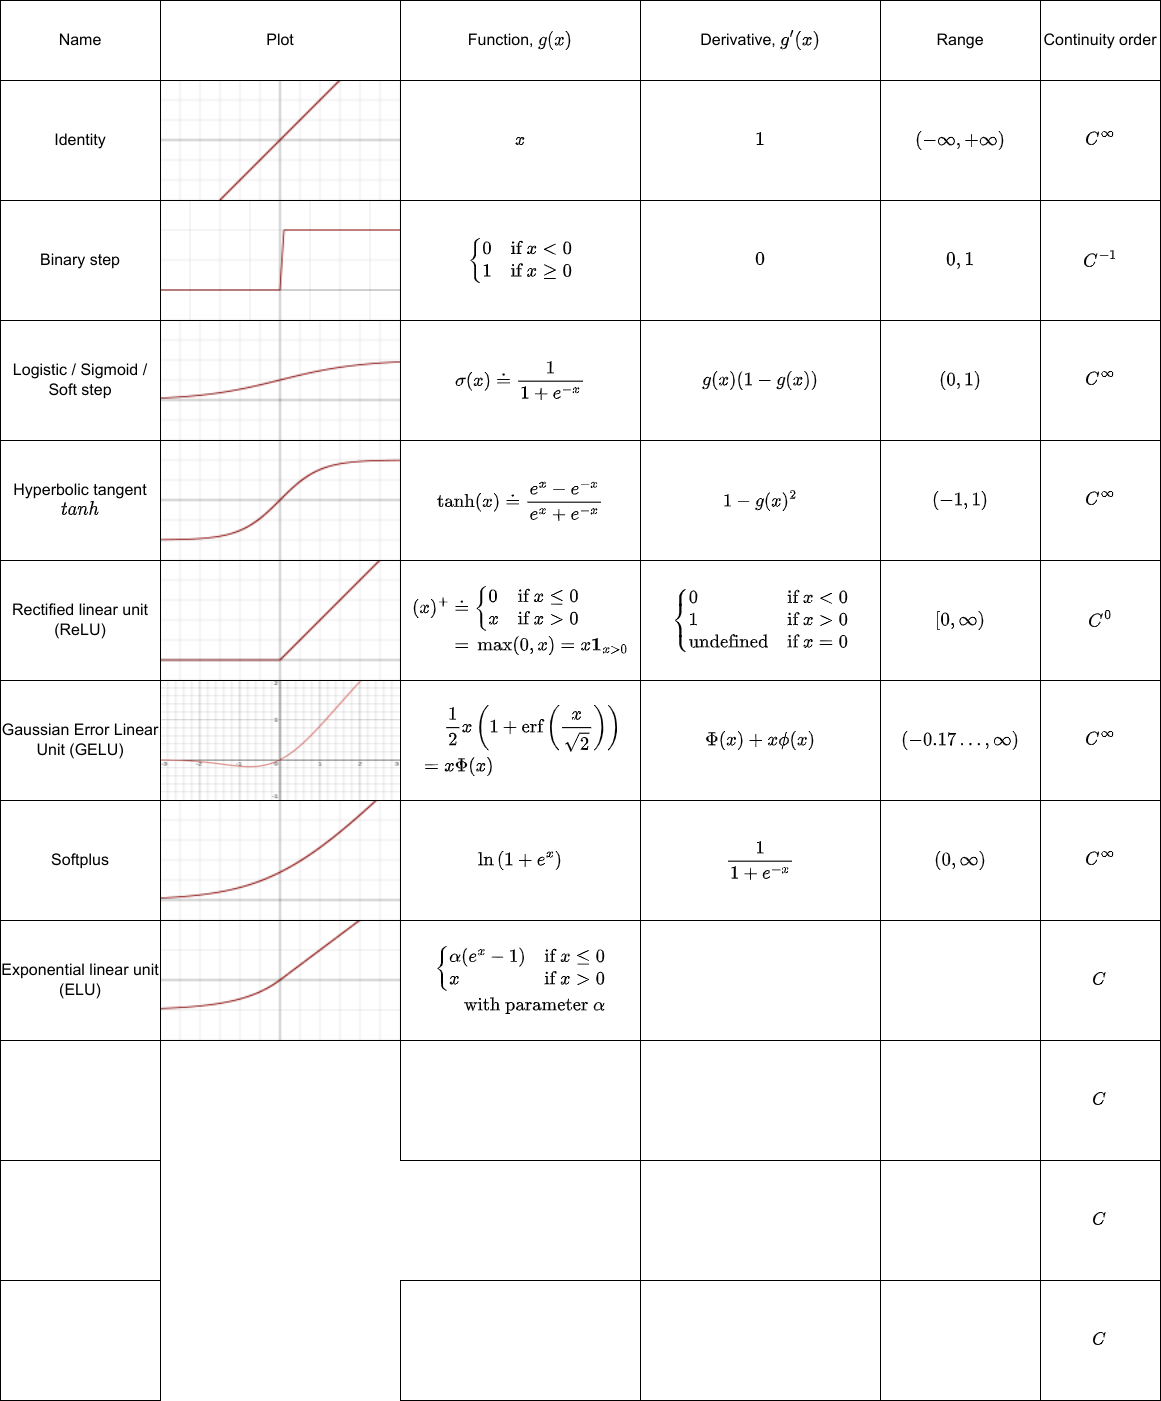

The diagram above was exported from draw.io. Its source (the exported page's mxGraphModel, read from the mxfile embedded in the PNG):
<mxGraphModel dx="807" dy="669" grid="1" gridSize="10" guides="1" tooltips="1" connect="1" arrows="1" fold="1" page="1" pageScale="1" pageWidth="1600" pageHeight="900" math="1" shadow="0">
  <root>
    <mxCell id="0" />
    <mxCell id="1" parent="0" />
    <mxCell id="Fne5MPDvc5Mj75qxY0kJ-19" value="Name" style="rounded=0;whiteSpace=wrap;html=1;fillColor=none;fontSize=16;" vertex="1" parent="1">
      <mxGeometry x="40" y="40" width="160" height="80" as="geometry" />
    </mxCell>
    <mxCell id="Fne5MPDvc5Mj75qxY0kJ-21" value="" style="shape=image;imageAspect=0;aspect=fixed;verticalLabelPosition=bottom;verticalAlign=top;image=https://upload.wikimedia.org/wikipedia/commons/thumb/9/9e/Activation_identity.svg/180px-Activation_identity.svg.png;imageBorder=default;imageBackground=none;fontSize=16;" vertex="1" parent="1">
      <mxGeometry x="200" y="120" width="240" height="120" as="geometry" />
    </mxCell>
    <mxCell id="Fne5MPDvc5Mj75qxY0kJ-22" value="Function, $$g(x)$$" style="rounded=0;whiteSpace=wrap;html=1;fillColor=none;fontSize=16;" vertex="1" parent="1">
      <mxGeometry x="440" y="40" width="240" height="80" as="geometry" />
    </mxCell>
    <mxCell id="Fne5MPDvc5Mj75qxY0kJ-23" value="Plot" style="rounded=0;whiteSpace=wrap;html=1;fillColor=none;fontSize=16;" vertex="1" parent="1">
      <mxGeometry x="200" y="40" width="240" height="80" as="geometry" />
    </mxCell>
    <mxCell id="Fne5MPDvc5Mj75qxY0kJ-24" value="Derivative, $$g'(x)$$" style="rounded=0;whiteSpace=wrap;html=1;fillColor=none;fontSize=16;" vertex="1" parent="1">
      <mxGeometry x="680" y="40" width="240" height="80" as="geometry" />
    </mxCell>
    <mxCell id="Fne5MPDvc5Mj75qxY0kJ-25" value="Range" style="rounded=0;whiteSpace=wrap;html=1;fillColor=none;fontSize=16;" vertex="1" parent="1">
      <mxGeometry x="920" y="40" width="160" height="80" as="geometry" />
    </mxCell>
    <mxCell id="Fne5MPDvc5Mj75qxY0kJ-26" value="Continuity order" style="rounded=0;whiteSpace=wrap;html=1;fillColor=none;fontSize=16;" vertex="1" parent="1">
      <mxGeometry x="1080" y="40" width="120" height="80" as="geometry" />
    </mxCell>
    <UserObject label="Identity" link="https://en.wikipedia.org/wiki/Identity_function" linkTarget="_blank" id="Fne5MPDvc5Mj75qxY0kJ-27">
      <mxCell style="rounded=0;whiteSpace=wrap;html=1;fillColor=none;fontSize=16;" vertex="1" parent="1">
        <mxGeometry x="40" y="120" width="160" height="120" as="geometry" />
      </mxCell>
    </UserObject>
    <mxCell id="Fne5MPDvc5Mj75qxY0kJ-28" value="$$x$$" style="rounded=0;whiteSpace=wrap;html=1;fillColor=none;fontSize=16;" vertex="1" parent="1">
      <mxGeometry x="440" y="120" width="240" height="120" as="geometry" />
    </mxCell>
    <UserObject label="Binary step" link="https://en.wikipedia.org/wiki/Heaviside_step_function" id="Fne5MPDvc5Mj75qxY0kJ-32">
      <mxCell style="rounded=0;whiteSpace=wrap;html=1;fillColor=none;fontSize=16;" vertex="1" parent="1">
        <mxGeometry x="40" y="240" width="160" height="120" as="geometry" />
      </mxCell>
    </UserObject>
    <UserObject label="Logistic / Sigmoid / Soft step" link="https://en.wikipedia.org/wiki/Logistic_function" id="Fne5MPDvc5Mj75qxY0kJ-37">
      <mxCell style="rounded=0;whiteSpace=wrap;html=1;fillColor=none;fontSize=16;" vertex="1" parent="1">
        <mxGeometry x="40" y="360" width="160" height="120" as="geometry" />
      </mxCell>
    </UserObject>
    <UserObject label="Hyperbolic tangent $$tanh$$" link="https://en.wikipedia.org/wiki/Hyperbolic_function#Hyperbolic_tangent" id="Fne5MPDvc5Mj75qxY0kJ-42">
      <mxCell style="rounded=0;whiteSpace=wrap;html=1;fillColor=none;fontSize=16;" vertex="1" parent="1">
        <mxGeometry x="40" y="480" width="160" height="120" as="geometry" />
      </mxCell>
    </UserObject>
    <UserObject label="Rectified linear unit (ReLU)" link="https://en.wikipedia.org/wiki/Rectifier_(neural_networks)" id="Fne5MPDvc5Mj75qxY0kJ-47">
      <mxCell style="rounded=0;whiteSpace=wrap;html=1;fillColor=none;fontSize=16;" vertex="1" parent="1">
        <mxGeometry x="40" y="600" width="160" height="120" as="geometry" />
      </mxCell>
    </UserObject>
    <mxCell id="Fne5MPDvc5Mj75qxY0kJ-52" value="Gaussian Error Linear Unit (GELU)" style="rounded=0;whiteSpace=wrap;html=1;fillColor=none;fontSize=16;" vertex="1" parent="1">
      <mxGeometry x="40" y="720" width="160" height="120" as="geometry" />
    </mxCell>
    <mxCell id="Fne5MPDvc5Mj75qxY0kJ-92" value="$$1$$" style="rounded=0;whiteSpace=wrap;html=1;fillColor=none;fontSize=16;" vertex="1" parent="1">
      <mxGeometry x="680" y="120" width="240" height="120" as="geometry" />
    </mxCell>
    <mxCell id="Fne5MPDvc5Mj75qxY0kJ-93" value="$$(-\infty, +\infty)$$" style="rounded=0;whiteSpace=wrap;html=1;fillColor=none;fontSize=16;" vertex="1" parent="1">
      <mxGeometry x="920" y="120" width="160" height="120" as="geometry" />
    </mxCell>
    <mxCell id="Fne5MPDvc5Mj75qxY0kJ-94" value="$$C^{\infty}$$" style="rounded=0;whiteSpace=wrap;html=1;fillColor=none;fontSize=16;" vertex="1" parent="1">
      <mxGeometry x="1080" y="120" width="120" height="120" as="geometry" />
    </mxCell>
    <mxCell id="Fne5MPDvc5Mj75qxY0kJ-95" value="$$\begin{cases}0&amp;amp;{\text{if }}x&amp;lt;0\\1&amp;amp;{\text{if }}x\geq 0\end{cases}$$" style="rounded=0;whiteSpace=wrap;html=1;fillColor=none;fontSize=16;" vertex="1" parent="1">
      <mxGeometry x="440" y="240" width="240" height="120" as="geometry" />
    </mxCell>
    <mxCell id="Fne5MPDvc5Mj75qxY0kJ-96" value="$$0$$" style="rounded=0;whiteSpace=wrap;html=1;fillColor=none;fontSize=16;" vertex="1" parent="1">
      <mxGeometry x="680" y="240" width="240" height="120" as="geometry" />
    </mxCell>
    <mxCell id="Fne5MPDvc5Mj75qxY0kJ-97" value="$${0, 1}$$" style="rounded=0;whiteSpace=wrap;html=1;fillColor=none;fontSize=16;" vertex="1" parent="1">
      <mxGeometry x="920" y="240" width="160" height="120" as="geometry" />
    </mxCell>
    <mxCell id="Fne5MPDvc5Mj75qxY0kJ-98" value="$$C^{-1}$$" style="rounded=0;whiteSpace=wrap;html=1;fillColor=none;fontSize=16;" vertex="1" parent="1">
      <mxGeometry x="1080" y="240" width="120" height="120" as="geometry" />
    </mxCell>
    <mxCell id="Fne5MPDvc5Mj75qxY0kJ-99" value="$$\sigma (x)\doteq {\frac {1}{1+e^{-x}}}$$" style="rounded=0;whiteSpace=wrap;html=1;fillColor=none;fontSize=16;" vertex="1" parent="1">
      <mxGeometry x="440" y="360" width="240" height="120" as="geometry" />
    </mxCell>
    <mxCell id="Fne5MPDvc5Mj75qxY0kJ-100" value="$$g(x)(1-g(x))$$" style="rounded=0;whiteSpace=wrap;html=1;fillColor=none;fontSize=16;" vertex="1" parent="1">
      <mxGeometry x="680" y="360" width="240" height="120" as="geometry" />
    </mxCell>
    <mxCell id="Fne5MPDvc5Mj75qxY0kJ-101" value="$$(0, 1)$$" style="rounded=0;whiteSpace=wrap;html=1;fillColor=none;fontSize=16;" vertex="1" parent="1">
      <mxGeometry x="920" y="360" width="160" height="120" as="geometry" />
    </mxCell>
    <mxCell id="Fne5MPDvc5Mj75qxY0kJ-103" value="$$\tanh(x)\doteq {\frac {e^{x}-e^{-x}}{e^{x}+e^{-x}}}$$" style="rounded=0;whiteSpace=wrap;html=1;fillColor=none;fontSize=16;" vertex="1" parent="1">
      <mxGeometry x="440" y="480" width="240" height="120" as="geometry" />
    </mxCell>
    <mxCell id="Fne5MPDvc5Mj75qxY0kJ-104" value="$$1-g(x)^{2}$$" style="rounded=0;whiteSpace=wrap;html=1;fillColor=none;fontSize=16;" vertex="1" parent="1">
      <mxGeometry x="680" y="480" width="240" height="120" as="geometry" />
    </mxCell>
    <mxCell id="Fne5MPDvc5Mj75qxY0kJ-105" value="$$(-1, 1)$$" style="rounded=0;whiteSpace=wrap;html=1;fillColor=none;fontSize=16;" vertex="1" parent="1">
      <mxGeometry x="920" y="480" width="160" height="120" as="geometry" />
    </mxCell>
    <mxCell id="Fne5MPDvc5Mj75qxY0kJ-107" value="$${\begin{aligned}(x)^{+}\doteq {}&amp;amp;{\begin{cases}0&amp;amp;{\text{if }}x\leq 0\\x&amp;amp;{\text{if }}x&amp;gt;0\end{cases}}\\={}&amp;amp;\max(0,x)=x{\textbf {1}}_{x&amp;gt;0}\end{aligned}}$$" style="rounded=0;whiteSpace=wrap;html=1;fillColor=none;fontSize=16;" vertex="1" parent="1">
      <mxGeometry x="440" y="600" width="240" height="120" as="geometry" />
    </mxCell>
    <mxCell id="Fne5MPDvc5Mj75qxY0kJ-108" value="$${\begin{cases}0&amp;amp;{\text{if }}x&amp;lt;0\\1&amp;amp;{\text{if }}x&amp;gt;0\\{\text{undefined}}&amp;amp;{\text{if }}x=0\end{cases}}$$" style="rounded=0;whiteSpace=wrap;html=1;fillColor=none;fontSize=16;" vertex="1" parent="1">
      <mxGeometry x="680" y="600" width="240" height="120" as="geometry" />
    </mxCell>
    <mxCell id="Fne5MPDvc5Mj75qxY0kJ-109" value="$$[0, \infty)$$" style="rounded=0;whiteSpace=wrap;html=1;fillColor=none;fontSize=16;" vertex="1" parent="1">
      <mxGeometry x="920" y="600" width="160" height="120" as="geometry" />
    </mxCell>
    <mxCell id="Fne5MPDvc5Mj75qxY0kJ-111" value="$${\displaystyle {\begin{aligned}&amp;amp;{\frac {1}{2}}x\left(1+{\text{erf}}\left({\frac {x}{\sqrt {2}}}\right)\right)\\{}={}&amp;amp;x\Phi (x)\end{aligned}}}$$" style="rounded=0;whiteSpace=wrap;html=1;fillColor=none;fontSize=16;" vertex="1" parent="1">
      <mxGeometry x="440" y="720" width="240" height="120" as="geometry" />
    </mxCell>
    <mxCell id="Fne5MPDvc5Mj75qxY0kJ-112" value="$${\displaystyle \Phi (x)+x\phi (x)}$$" style="rounded=0;whiteSpace=wrap;html=1;fillColor=none;fontSize=16;" vertex="1" parent="1">
      <mxGeometry x="680" y="720" width="240" height="120" as="geometry" />
    </mxCell>
    <mxCell id="Fne5MPDvc5Mj75qxY0kJ-113" value="$${\displaystyle (-0.17\ldots ,\infty )}$$" style="rounded=0;whiteSpace=wrap;html=1;fillColor=none;fontSize=16;" vertex="1" parent="1">
      <mxGeometry x="920" y="720" width="160" height="120" as="geometry" />
    </mxCell>
    <mxCell id="Fne5MPDvc5Mj75qxY0kJ-143" value="$$C^{\infty}$$" style="rounded=0;whiteSpace=wrap;html=1;fillColor=none;fontSize=16;" vertex="1" parent="1">
      <mxGeometry x="1080" y="360" width="120" height="120" as="geometry" />
    </mxCell>
    <mxCell id="Fne5MPDvc5Mj75qxY0kJ-144" value="$$C^{\infty}$$" style="rounded=0;whiteSpace=wrap;html=1;fillColor=none;fontSize=16;" vertex="1" parent="1">
      <mxGeometry x="1080" y="480" width="120" height="120" as="geometry" />
    </mxCell>
    <mxCell id="Fne5MPDvc5Mj75qxY0kJ-145" value="$$C^{0}$$" style="rounded=0;whiteSpace=wrap;html=1;fillColor=none;fontSize=16;" vertex="1" parent="1">
      <mxGeometry x="1080" y="600" width="120" height="120" as="geometry" />
    </mxCell>
    <mxCell id="Fne5MPDvc5Mj75qxY0kJ-146" value="$$C^{\infty }$$" style="rounded=0;whiteSpace=wrap;html=1;fillColor=none;fontSize=16;" vertex="1" parent="1">
      <mxGeometry x="1080" y="720" width="120" height="120" as="geometry" />
    </mxCell>
    <mxCell id="Fne5MPDvc5Mj75qxY0kJ-154" value="" style="shape=image;imageAspect=0;aspect=fixed;verticalLabelPosition=bottom;verticalAlign=top;image=https://upload.wikimedia.org/wikipedia/commons/thumb/4/4b/Activation_binary_step.svg/180px-Activation_binary_step.svg.png;imageBorder=default;" vertex="1" parent="1">
      <mxGeometry x="200" y="240" width="240" height="120" as="geometry" />
    </mxCell>
    <mxCell id="Fne5MPDvc5Mj75qxY0kJ-155" value="" style="shape=image;imageAspect=0;aspect=fixed;verticalLabelPosition=bottom;verticalAlign=top;image=https://upload.wikimedia.org/wikipedia/commons/thumb/5/5b/Activation_logistic.svg/180px-Activation_logistic.svg.png;imageBorder=default;" vertex="1" parent="1">
      <mxGeometry x="200" y="360" width="240" height="120" as="geometry" />
    </mxCell>
    <mxCell id="Fne5MPDvc5Mj75qxY0kJ-156" value="" style="shape=image;imageAspect=0;aspect=fixed;verticalLabelPosition=bottom;verticalAlign=top;image=https://upload.wikimedia.org/wikipedia/commons/thumb/c/cb/Activation_tanh.svg/180px-Activation_tanh.svg.png;imageBorder=default;" vertex="1" parent="1">
      <mxGeometry x="200" y="480" width="240" height="120" as="geometry" />
    </mxCell>
    <mxCell id="Fne5MPDvc5Mj75qxY0kJ-159" value="" style="shape=image;imageAspect=0;aspect=fixed;verticalLabelPosition=bottom;verticalAlign=top;image=https://upload.wikimedia.org/wikipedia/commons/thumb/f/fe/Activation_rectified_linear.svg/180px-Activation_rectified_linear.svg.png;imageBorder=default;" vertex="1" parent="1">
      <mxGeometry x="200" y="600" width="240" height="120" as="geometry" />
    </mxCell>
    <mxCell id="Fne5MPDvc5Mj75qxY0kJ-161" value="Softplus" style="rounded=0;whiteSpace=wrap;html=1;fillColor=none;fontSize=16;" vertex="1" parent="1">
      <mxGeometry x="40" y="840" width="160" height="120" as="geometry" />
    </mxCell>
    <mxCell id="Fne5MPDvc5Mj75qxY0kJ-162" value="$${\displaystyle \ln \left(1+e^{x}\right)}$$" style="rounded=0;whiteSpace=wrap;html=1;fillColor=none;fontSize=16;" vertex="1" parent="1">
      <mxGeometry x="440" y="840" width="240" height="120" as="geometry" />
    </mxCell>
    <mxCell id="Fne5MPDvc5Mj75qxY0kJ-163" value="$${\displaystyle {\frac {1}{1+e^{-x}}}}$$" style="rounded=0;whiteSpace=wrap;html=1;fillColor=none;fontSize=16;" vertex="1" parent="1">
      <mxGeometry x="680" y="840" width="240" height="120" as="geometry" />
    </mxCell>
    <mxCell id="Fne5MPDvc5Mj75qxY0kJ-164" value="$$(0,\infty )$$" style="rounded=0;whiteSpace=wrap;html=1;fillColor=none;fontSize=16;" vertex="1" parent="1">
      <mxGeometry x="920" y="840" width="160" height="120" as="geometry" />
    </mxCell>
    <mxCell id="Fne5MPDvc5Mj75qxY0kJ-165" value="$$C^{\infty}$$" style="rounded=0;whiteSpace=wrap;html=1;fillColor=none;fontSize=16;" vertex="1" parent="1">
      <mxGeometry x="1080" y="840" width="120" height="120" as="geometry" />
    </mxCell>
    <mxCell id="Fne5MPDvc5Mj75qxY0kJ-166" value="Exponential linear unit (ELU)" style="rounded=0;whiteSpace=wrap;html=1;fillColor=none;fontSize=16;" vertex="1" parent="1">
      <mxGeometry x="40" y="960" width="160" height="120" as="geometry" />
    </mxCell>
    <mxCell id="Fne5MPDvc5Mj75qxY0kJ-169" value="$$$$" style="rounded=0;whiteSpace=wrap;html=1;fillColor=none;fontSize=16;" vertex="1" parent="1">
      <mxGeometry x="920" y="960" width="160" height="120" as="geometry" />
    </mxCell>
    <mxCell id="Fne5MPDvc5Mj75qxY0kJ-170" value="$$C^{}$$" style="rounded=0;whiteSpace=wrap;html=1;fillColor=none;fontSize=16;" vertex="1" parent="1">
      <mxGeometry x="1080" y="960" width="120" height="120" as="geometry" />
    </mxCell>
    <mxCell id="Fne5MPDvc5Mj75qxY0kJ-171" value="" style="rounded=0;whiteSpace=wrap;html=1;fillColor=none;fontSize=16;" vertex="1" parent="1">
      <mxGeometry x="40" y="1080" width="160" height="120" as="geometry" />
    </mxCell>
    <mxCell id="Fne5MPDvc5Mj75qxY0kJ-172" value="" style="rounded=0;whiteSpace=wrap;html=1;fillColor=none;fontSize=16;" vertex="1" parent="1">
      <mxGeometry x="440" y="1080" width="240" height="120" as="geometry" />
    </mxCell>
    <mxCell id="Fne5MPDvc5Mj75qxY0kJ-173" value="" style="rounded=0;whiteSpace=wrap;html=1;fillColor=none;fontSize=16;" vertex="1" parent="1">
      <mxGeometry x="680" y="1080" width="240" height="120" as="geometry" />
    </mxCell>
    <mxCell id="Fne5MPDvc5Mj75qxY0kJ-174" value="$$$$" style="rounded=0;whiteSpace=wrap;html=1;fillColor=none;fontSize=16;" vertex="1" parent="1">
      <mxGeometry x="920" y="1080" width="160" height="120" as="geometry" />
    </mxCell>
    <mxCell id="Fne5MPDvc5Mj75qxY0kJ-175" value="$$C^{}$$" style="rounded=0;whiteSpace=wrap;html=1;fillColor=none;fontSize=16;" vertex="1" parent="1">
      <mxGeometry x="1080" y="1080" width="120" height="120" as="geometry" />
    </mxCell>
    <mxCell id="Fne5MPDvc5Mj75qxY0kJ-176" value="" style="rounded=0;whiteSpace=wrap;html=1;fillColor=none;fontSize=16;" vertex="1" parent="1">
      <mxGeometry x="40" y="1200" width="160" height="120" as="geometry" />
    </mxCell>
    <mxCell id="Fne5MPDvc5Mj75qxY0kJ-177" value="$$$$\begin{aligned}\begin{cases}\alpha(e^{x}-1)&amp;amp;{\text{if }}x\leq 0\\x&amp;amp;{\text{if }}x&amp;gt;0\end{cases} \\ \text{with parameter }\alpha\end{aligned}$$$$" style="rounded=0;whiteSpace=wrap;html=1;fillColor=none;fontSize=16;" vertex="1" parent="1">
      <mxGeometry x="440" y="960" width="240" height="120" as="geometry" />
    </mxCell>
    <mxCell id="Fne5MPDvc5Mj75qxY0kJ-178" value="$$$$" style="rounded=0;whiteSpace=wrap;html=1;fillColor=none;fontSize=16;" vertex="1" parent="1">
      <mxGeometry x="680" y="1200" width="240" height="120" as="geometry" />
    </mxCell>
    <mxCell id="Fne5MPDvc5Mj75qxY0kJ-179" value="$$$$" style="rounded=0;whiteSpace=wrap;html=1;fillColor=none;fontSize=16;" vertex="1" parent="1">
      <mxGeometry x="920" y="1200" width="160" height="120" as="geometry" />
    </mxCell>
    <mxCell id="Fne5MPDvc5Mj75qxY0kJ-180" value="$$C^{}$$" style="rounded=0;whiteSpace=wrap;html=1;fillColor=none;fontSize=16;" vertex="1" parent="1">
      <mxGeometry x="1080" y="1200" width="120" height="120" as="geometry" />
    </mxCell>
    <mxCell id="Fne5MPDvc5Mj75qxY0kJ-181" value="" style="rounded=0;whiteSpace=wrap;html=1;fillColor=none;fontSize=16;" vertex="1" parent="1">
      <mxGeometry x="40" y="1320" width="160" height="120" as="geometry" />
    </mxCell>
    <mxCell id="Fne5MPDvc5Mj75qxY0kJ-182" value="$$$$" style="rounded=0;whiteSpace=wrap;html=1;fillColor=none;fontSize=16;" vertex="1" parent="1">
      <mxGeometry x="440" y="1320" width="240" height="120" as="geometry" />
    </mxCell>
    <mxCell id="Fne5MPDvc5Mj75qxY0kJ-183" value="$$$$" style="rounded=0;whiteSpace=wrap;html=1;fillColor=none;fontSize=16;" vertex="1" parent="1">
      <mxGeometry x="680" y="1320" width="240" height="120" as="geometry" />
    </mxCell>
    <mxCell id="Fne5MPDvc5Mj75qxY0kJ-184" value="$$$$" style="rounded=0;whiteSpace=wrap;html=1;fillColor=none;fontSize=16;" vertex="1" parent="1">
      <mxGeometry x="920" y="1320" width="160" height="120" as="geometry" />
    </mxCell>
    <mxCell id="Fne5MPDvc5Mj75qxY0kJ-185" value="$$C^{}$$" style="rounded=0;whiteSpace=wrap;html=1;fillColor=none;fontSize=16;" vertex="1" parent="1">
      <mxGeometry x="1080" y="1320" width="120" height="120" as="geometry" />
    </mxCell>
    <mxCell id="Fne5MPDvc5Mj75qxY0kJ-186" value="" style="shape=image;imageAspect=0;verticalLabelPosition=bottom;verticalAlign=top;image=https://upload.wikimedia.org/wikipedia/commons/thumb/4/4e/Activation_gelu.png/180px-Activation_gelu.png;imageBorder=default;" vertex="1" parent="1">
      <mxGeometry x="200" y="720" width="240" height="120" as="geometry" />
    </mxCell>
    <mxCell id="Fne5MPDvc5Mj75qxY0kJ-190" value="" style="shape=image;imageAspect=0;aspect=fixed;verticalLabelPosition=bottom;verticalAlign=top;image=https://upload.wikimedia.org/wikipedia/commons/thumb/7/72/Activation_softplus.svg/180px-Activation_softplus.svg.png;imageBorder=default;" vertex="1" parent="1">
      <mxGeometry x="200" y="840" width="240" height="120" as="geometry" />
    </mxCell>
    <mxCell id="Fne5MPDvc5Mj75qxY0kJ-191" value="" style="shape=image;imageAspect=0;aspect=fixed;verticalLabelPosition=bottom;verticalAlign=top;image=https://upload.wikimedia.org/wikipedia/commons/thumb/b/bc/Activation_elu.svg/180px-Activation_elu.svg.png;imageBorder=default;" vertex="1" parent="1">
      <mxGeometry x="200" y="960" width="240" height="120" as="geometry" />
    </mxCell>
  </root>
</mxGraphModel>